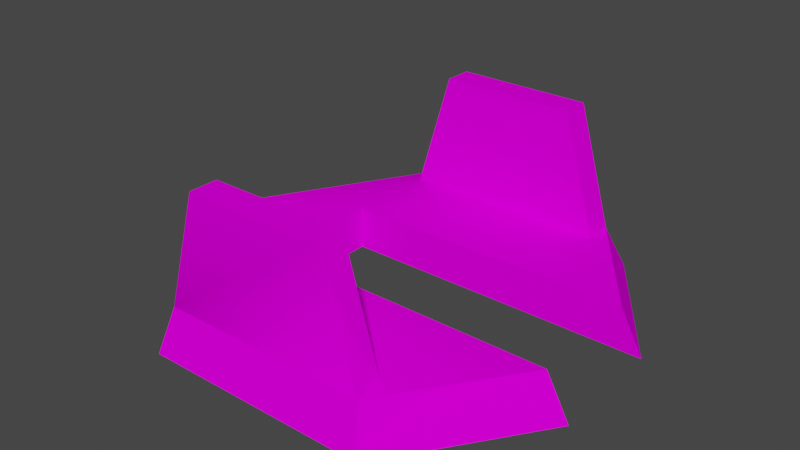 # Source: AVSentry_d4.blend  (saved by Blender 3.4.6; exported with 4.5.12 LTS)
import bpy
from mathutils import Matrix  # noqa: F401  (used for matrix-valued properties, if any)

bpy.ops.wm.read_factory_settings(use_empty=True)
scene = bpy.context.scene
scene.name = 'Scene'

# ---- images (referenced by path relative to the original .blend; pixels are not part of the script)
import os
ASSET_DIR = os.environ.get("B2B_ASSET_DIR", "")  # directory of the original .blend (textures are referenced by path, not embedded)
HERE = os.path.dirname(os.path.abspath(__file__))  # packed textures are extracted next to this script under _unpacked/

def load_image(name, relpath, width, height, colorspace="sRGB"):
    """Load a texture the original file referenced (path relative to the .blend, or extracted next to this script)."""
    p = next((c for c in (os.path.join(HERE, relpath), os.path.join(ASSET_DIR, relpath)) if relpath and os.path.exists(c)), "")
    if p:
        img = bpy.data.images.load(p, check_existing=True)
        img.name = name
    else:  # same state as the original file: an image datablock whose file is absent (Cycles renders it pink)
        img = bpy.data.images.new(name, width, height)
        img.source = "FILE"
        img.filepath = "//" + (relpath or name)
    img.colorspace_settings.name = colorspace
    return img
img_avsentry_d_dds = load_image('AVSentry_d.dds', 'avsentry_d.dds', 1024, 1024, 'sRGB')

# ---- materials (node trees are filled in below, after node groups)
mat_avsentry_d4_avsentry_d = bpy.data.materials.new('AVSENTRY_D4.AVSentry_d')
mat_avsentry_d4_avsentry_d.surface_render_method = 'BLENDED'
mat_avsentry_d4_avsentry_d.blend_method = 'BLEND'
mat_avsentry_d4_avsentry_d.use_transparency_overlap = False
mat_avsentry_d4_avsentry_d.show_transparent_back = False
mat_avsentry_d4_avsentry_d.use_transparent_shadow = False
mat_avsentry_d4_avsentry_d.diffuse_color = (1.0, 1.0, 1.0, 1.0)
mat_avsentry_d4_avsentry_d.specular_intensity = 0.0

# ---- material node trees
mat_avsentry_d4_avsentry_d.use_nodes = True; mat_avsentry_d4_avsentry_d.node_tree.nodes.clear()
_N = mat_avsentry_d4_avsentry_d.node_tree.nodes; _L = mat_avsentry_d4_avsentry_d.node_tree.links
n0 = _N.new('ShaderNodeBsdfPrincipled'); n0.name = 'Principled BSDF'; n0.location = (10, 300)
n0.distribution = 'GGX'
n0.subsurface_method = 'RANDOM_WALK_SKIN'
n0.inputs[3].default_value = 1.45
n0.inputs[13].default_value = 0.0
n0.inputs[27].default_value = (0.0, 0.0, 0.0, 1.0)
n0.inputs[28].default_value = 1.0
n1 = _N.new('ShaderNodeOutputMaterial'); n1.name = 'Material Output'; n1.location = (300, 300)
n2 = _N.new('ShaderNodeTexImage'); n2.name = 'Image Texture'; n2.location = (-300, 600)
n2.image = img_avsentry_d_dds
_L.new(n0.outputs[0], n1.inputs[0])
_L.new(n2.outputs[0], n0.inputs[0])
n1.is_active_output = True

# ---- world
world_world = bpy.data.worlds.new('World'); scene.world = world_world
world_world.use_nodes = True; world_world.node_tree.nodes.clear()
_N = world_world.node_tree.nodes; _L = world_world.node_tree.links
n0 = _N.new('ShaderNodeOutputWorld'); n0.name = 'World Output'; n0.location = (300, 300)
n1 = _N.new('ShaderNodeBackground'); n1.name = 'Background'; n1.location = (10, 300)
n1.inputs[0].default_value = (0.05088, 0.05088, 0.05088, 1.0)
_L.new(n1.outputs[0], n0.inputs[0])
n0.is_active_output = True
world_world.color = (0.05088, 0.05088, 0.05088)
world_world.use_sun_shadow = False
world_world.sun_shadow_jitter_overblur = 0.0

# ---- meshes
me_avsentry_d4 = bpy.data.meshes.new('AVSENTRY_D4')
me_avsentry_d4.from_pydata([(-2.192, -3.437, 0.9068), (-1.392, -3.437, 3.585), (1.634, -3.437, 3.585), (2.434, -3.437, 0.9068), (-2.195, -4.044, 0.9292), (2.425, -4.044, 0.9292), (1.634, -4.061, 3.585), (-1.392, -4.061, 3.585), (2.434, -3.437, 0.9068), (1.634, -3.437, 3.585), (1.634, -4.061, 3.585), (2.425, -4.044, 0.9292), (1.634, -3.437, 3.585), (-1.392, -3.437, 3.585), (-1.392, -4.061, 3.585), (1.634, -4.061, 3.585), (-1.392, -3.437, 3.585), (-2.192, -3.437, 0.9068), (-2.195, -4.044, 0.9292), (-1.392, -4.061, 3.585), (4.833, 1.322, -0.001266), (2.729, 4.351, -0.001266), (2.42, 3.965, 0.9517), (4.318, 1.322, 0.9517), (2.729, 4.351, -0.001266), (-2.331, 4.351, -0.001265), (-2.197, 3.965, 0.9517), (2.42, 3.965, 0.9517), (-2.331, 4.351, -0.001265), (-4.861, -0.03094, -0.001266), (-4.504, -0.03094, 0.9517), (-2.197, 3.965, 0.9517), (-4.861, -0.03094, -0.001266), (-2.331, -4.413, -0.001267), (-2.195, -4.044, 0.9292), (-4.504, -0.03094, 0.9517), (-2.331, -4.413, -0.001267), (2.729, -4.413, -0.001268), (2.425, -4.044, 0.9292), (-2.195, -4.044, 0.9292), (2.729, -4.413, -0.001268), (4.873, -1.311, -0.001267), (4.359, -1.311, 0.9517), (2.425, -4.044, 0.9292), (4.873, -1.311, -0.001267), (-2.224, -1.312, -0.001266), (-2.224, -1.312, 0.9517), (4.359, -1.311, 0.9517), (-2.224, -1.312, -0.001266), (-2.224, 1.322, -0.001266), (-2.224, 1.322, 0.9517), (-2.224, -1.312, 0.9517), (-2.224, 1.322, -0.001266), (4.833, 1.322, -0.001266), (4.318, 1.322, 0.9517), (-2.224, 1.322, 0.9517), (-2.224, 1.322, -0.001266), (2.729, 4.351, -0.001266), (4.833, 1.322, -0.001266), (-2.331, 4.351, -0.001265), (-4.861, -0.03094, -0.001266), (2.729, -4.413, -0.001268), (-2.224, -1.312, -0.001266), (4.873, -1.311, -0.001267), (-2.331, -4.413, -0.001267), (-2.224, 1.322, 0.9517), (4.318, 1.322, 0.9517), (2.42, 3.965, 0.9517), (-2.197, 3.965, 0.9517), (-4.504, -0.03094, 0.9517), (2.425, -4.044, 0.9292), (4.359, -1.311, 0.9517), (-2.224, -1.312, 0.9517), (-2.195, -4.044, 0.9292), (-2.844, -2.709, -0.001266), (-2.844, 2.791, -0.001265), (-2.978, 2.404, 0.8752), (2.42, 3.358, 0.9292), (1.62, 3.358, 3.607), (-1.406, 3.358, 3.607), (-2.206, 3.358, 0.9293), (2.42, 3.965, 0.9517), (-2.197, 3.965, 0.9517), (-1.406, 3.982, 3.607), (1.62, 3.982, 3.607), (-2.206, 3.358, 0.9293), (-1.406, 3.358, 3.607), (-1.406, 3.982, 3.607), (-2.197, 3.965, 0.9517), (-1.406, 3.358, 3.607), (1.62, 3.358, 3.607), (1.62, 3.982, 3.607), (-1.406, 3.982, 3.607), (1.62, 3.358, 3.607), (2.42, 3.358, 0.9292), (2.42, 3.965, 0.9517), (1.62, 3.982, 3.607)], [], [(1, 2, 0), (0, 2, 3), (5, 6, 4), (4, 6, 7), (9, 10, 8), (8, 10, 11), (13, 14, 12), (12, 14, 15), (17, 18, 16), (16, 18, 19), (21, 22, 20), (20, 22, 23), (25, 26, 24), (24, 26, 27), (29, 30, 28), (28, 30, 31), (33, 34, 32), (32, 34, 35), (37, 38, 36), (36, 38, 39), (41, 42, 40), (40, 42, 43), (45, 46, 44), (44, 46, 47), (49, 50, 48), (48, 50, 51), (53, 54, 52), (52, 54, 55), (58, 56, 57), (57, 56, 59), (59, 56, 60), (60, 56, 62), (60, 62, 64), (64, 62, 61), (61, 62, 63), (66, 67, 65), (65, 67, 68), (65, 68, 69), (65, 69, 72), (72, 69, 73), (72, 73, 70), (70, 71, 72), (75, 76, 74), (78, 79, 77), (77, 79, 80), (82, 83, 81), (81, 83, 84), (86, 87, 85), (85, 87, 88), (90, 91, 89), (89, 91, 92), (94, 95, 93), (93, 95, 96)])
_uv = me_avsentry_d4.uv_layers.new(name='UVMap')
_uv.uv.foreach_set('vector', [0.1379, 0.4563, 0.003661, 0.4563, 0.1396, 0.3128, 0.1396, 0.3128, 0.003661, 0.4563, 0.002029, 0.3128, 0.1396, 0.3128, 0.1379, 0.4563, 0.002029, 0.3128, 0.002029, 0.3128, 0.1379, 0.4563, 0.003661, 0.4563, 0.5279, 0.633, 0.4721, 0.633, 0.5279, 0.4582, 0.5279, 0.4582, 0.4721, 0.633, 0.4721, 0.4582, 0.5279, 0.633, 0.4721, 0.633, 0.5279, 0.4582, 0.5279, 0.4582, 0.4721, 0.633, 0.4721, 0.4582, 0.5279, 0.633, 0.4721, 0.633, 0.5279, 0.4582, 0.5279, 0.4582, 0.4721, 0.633, 0.4721, 0.4582, 0.668, 0.3256, 0.668, 0.4628, 0.2848, 0.3256, 0.2848, 0.3256, 0.668, 0.4628, 0.2848, 0.4628, 0.285, 0.3256, 0.285, 0.4628, 0.668, 0.3256, 0.668, 0.3256, 0.285, 0.4628, 0.668, 0.4628, 0.668, 0.3256, 0.668, 0.4628, 0.285, 0.3256, 0.285, 0.3256, 0.668, 0.4628, 0.285, 0.4628, 0.285, 0.3256, 0.285, 0.4628, 0.668, 0.3256, 0.668, 0.3256, 0.285, 0.4628, 0.668, 0.4628, 0.6681, 0.3256, 0.6681, 0.4628, 0.285, 0.3256, 0.285, 0.3256, 0.6681, 0.4628, 0.285, 0.4628, 0.2849, 0.3256, 0.2849, 0.4628, 0.6681, 0.3256, 0.6681, 0.3256, 0.2849, 0.4628, 0.6681, 0.4628, 0.6681, 0.3256, 0.6681, 0.4628, 0.2849, 0.3256, 0.2849, 0.3256, 0.6681, 0.4628, 0.2849, 0.4628, 0.2847, 0.3256, 0.2847, 0.4628, 0.6681, 0.3256, 0.6681, 0.3256, 0.2847, 0.4628, 0.6681, 0.4628, 0.6678, 0.3256, 0.6678, 0.4628, 0.2847, 0.3256, 0.2847, 0.3256, 0.6678, 0.4628, 0.2847, 0.4628, 0.3783, 0.6123, 0.2085, 0.6123, 0.3275, 0.709, 0.3275, 0.709, 0.2085, 0.6123, 0.2041, 0.709, 0.2041, 0.709, 0.2085, 0.6123, 0.1424, 0.5905, 0.1424, 0.5905, 0.2085, 0.6123, 0.2085, 0.5708, 0.1424, 0.5905, 0.2085, 0.5708, 0.2041, 0.472, 0.2041, 0.472, 0.2085, 0.5708, 0.3275, 0.472, 0.3275, 0.472, 0.2085, 0.5708, 0.3794, 0.5709, 0.3783, 0.6123, 0.3275, 0.709, 0.2085, 0.6123, 0.2085, 0.6123, 0.3275, 0.709, 0.2041, 0.709, 0.2085, 0.6123, 0.2041, 0.709, 0.1424, 0.5905, 0.2085, 0.6123, 0.1424, 0.5905, 0.2085, 0.5708, 0.2085, 0.5708, 0.1424, 0.5905, 0.2041, 0.472, 0.2085, 0.5708, 0.2041, 0.472, 0.3275, 0.472, 0.3275, 0.472, 0.3794, 0.5709, 0.2085, 0.5708, 0.3232, 0.0, 0.3232, 1.0, 0.2085, 0.0, 0.1379, 0.4563, 0.003661, 0.4563, 0.1396, 0.3128, 0.1396, 0.3128, 0.003661, 0.4563, 0.002029, 0.3128, 0.1396, 0.3128, 0.1379, 0.4563, 0.002029, 0.3128, 0.002029, 0.3128, 0.1379, 0.4563, 0.003661, 0.4563, 0.5279, 0.633, 0.4721, 0.633, 0.5279, 0.4582, 0.5279, 0.4582, 0.4721, 0.633, 0.4721, 0.4582, 0.5279, 0.633, 0.4721, 0.633, 0.5279, 0.4582, 0.5279, 0.4582, 0.4721, 0.633, 0.4721, 0.4582, 0.5279, 0.633, 0.4721, 0.633, 0.5279, 0.4582, 0.5279, 0.4582, 0.4721, 0.633, 0.4721, 0.4582])
me_avsentry_d4.materials.append(mat_avsentry_d4_avsentry_d)
me_avsentry_d4.update()
me_avsentry_d4.normals_split_custom_set([tuple(v) for v in zip(*[iter([-1.576e-07, 1.0, 4.707e-07, -1.576e-07, 1.0, 4.707e-07, -1.576e-07, 1.0, 4.707e-07, 0.0, 1.0, 3.849e-08, 0.0, 1.0, 3.849e-08, 0.0, 1.0, 3.849e-08, 0.4187, -0.8726, 0.2516, -1.215e-09, -1.0, -0.006457, -0.4797, -0.8595, 0.1763, -0.4798, -0.8595, 0.1763, 1.584e-07, -1.0, -0.006458, 1.584e-07, -1.0, -0.006458, 0.9582, 0.0, 0.2861, 0.9583, -0.00145, 0.2858, 0.9583, -0.00145, 0.2858, 0.9583, -0.001462, 0.2858, 0.9583, -0.001462, 0.2858, 0.3867, -0.007814, 0.9222, 2.525e-07, -7.641e-07, 1.0, 2.525e-07, -7.641e-07, 1.0, 2.525e-07, -7.641e-07, 1.0, -4.284e-08, 0.0, 1.0, -4.284e-08, 0.0, 1.0, -4.284e-08, 0.0, 1.0, -0.9581, 0.01472, 0.2861, -0.9577, 0.007368, 0.2876, -0.9577, 0.007368, 0.2876, -0.9577, 0.007352, 0.2876, -0.9577, 0.007352, 0.2877, -0.9573, 0.0, 0.2892, 0.7352, 0.5106, 0.4459, 0.7397, 0.5227, 0.4237, 0.7397, 0.5227, 0.4237, 0.7397, 0.5227, 0.4237, 0.7397, 0.5227, 0.4237, 0.7438, 0.5345, 0.4013, 6.299e-08, 0.9267, 0.3759, -5.785e-06, 0.9675, 0.2527, 6.299e-08, 0.9267, 0.3759, 6.904e-08, 0.9267, 0.3759, -6.559e-06, 0.9675, 0.2527, 4.306e-06, 0.9924, 0.1231, -0.8237, 0.4756, 0.3087, -0.8237, 0.4756, 0.3087, -0.8237, 0.4756, 0.3087, -0.8237, 0.4756, 0.3087, -0.8237, 0.4756, 0.3087, -0.8237, 0.4756, 0.3087, -0.8235, -0.4754, 0.3096, -0.4797, -0.8595, 0.1763, -0.8235, -0.4754, 0.3096, -0.8235, -0.4756, 0.3092, -0.4797, -0.8595, 0.1763, -0.8236, -0.4758, 0.3086, 1.765e-07, -0.9294, 0.369, 1.765e-07, -0.9294, 0.369, 1.765e-07, -0.9294, 0.369, 4.51e-08, -0.9294, 0.369, 4.51e-08, -0.9294, 0.369, 4.51e-08, -0.9294, 0.369, 0.7519, -0.5198, 0.4056, 0.7408, -0.52, 0.4252, 0.7408, -0.52, 0.4252, 0.7408, -0.52, 0.4253, 0.7408, -0.52, 0.4253, 0.4187, -0.8726, 0.2516, -0.0001441, 1.0, 0.0, -0.0001441, 1.0, 0.0, -0.0001441, 1.0, 0.0, -0.0001554, 1.0, -8.391e-05, -0.0001554, 1.0, -8.391e-05, -0.0001554, 1.0, -8.391e-05, 1.0, 0.0, 0.0, 1.0, 0.0, 0.0, 1.0, 0.0, 0.0, 1.0, -1.062e-07, 0.0, 1.0, -1.062e-07, 0.0, 1.0, -1.062e-07, 0.0, 5.068e-08, -1.0, -5.673e-07, 5.068e-08, -1.0, -5.673e-07, 5.068e-08, -1.0, -5.673e-07, 0.0, -1.0, 0.0, 0.0, -1.0, 0.0, 0.0, -1.0, 0.0, -6.756e-08, 1.892e-07, -1.0, -6.756e-08, 1.892e-07, -1.0, -6.756e-08, 1.892e-07, -1.0, -1.649e-07, 3.484e-07, -1.0, -1.649e-07, 3.484e-07, -1.0, -1.649e-07, 3.484e-07, -1.0, -1.786e-07, 3.479e-07, -1.0, -1.786e-07, 3.479e-07, -1.0, -1.786e-07, 3.479e-07, -1.0, -4.643e-08, 9.048e-08, -1.0, -4.643e-08, 9.048e-08, -1.0, -4.643e-08, 9.048e-08, -1.0, -1.534e-08, 1.543e-07, -1.0, -1.534e-08, 1.543e-07, -1.0, -1.534e-08, 1.543e-07, -1.0, -2.355e-07, 1.619e-07, -1.0, -2.355e-07, 1.619e-07, -1.0, -2.355e-07, 1.619e-07, -1.0, -1.848e-07, 2.43e-07, -1.0, -1.848e-07, 2.43e-07, -1.0, -1.848e-07, 2.43e-07, -1.0, 1.103e-07, -1.921e-07, 1.0, 1.103e-07, -1.921e-07, 1.0, 1.103e-07, -1.921e-07, 1.0, 1.954e-07, -3.176e-07, 1.0, 1.954e-07, -3.176e-07, 1.0, -0.3867, 0.001172, 0.9222, 1.592e-07, -3.177e-07, 1.0, -0.3867, 0.001204, 0.9222, -0.00155, -0.002759, 1.0, 3.968e-08, -2.262e-07, 1.0, -0.00155, -0.002758, 1.0, -0.001161, -0.006172, 1.0, -0.001158, -0.00618, 1.0, -0.001552, -0.002761, 1.0, -0.00259, -0.008256, 1.0, -0.001113, -0.006269, 1.0, -0.002349, -0.008253, 1.0, 0.3867, -0.007831, 0.9222, 0.3867, -0.007812, 0.9222, 1.388e-06, -0.008226, 1.0, -0.001019, -0.006435, 1.0, 0.4317, 0.7991, 0.4184, 0.8634, 0.3995, 0.3081, 0.9885, 0.0, 0.151, -1.576e-07, -1.0, -2.353e-07, -1.576e-07, -1.0, -2.353e-07, -1.576e-07, -1.0, -2.353e-07, -3.608e-07, -1.0, -1.925e-07, -3.608e-07, -1.0, -1.925e-07, -3.608e-07, -1.0, -1.925e-07, -1.319e-05, 0.9675, 0.2528, -6.077e-10, 1.0, -0.006457, 8.913e-06, 0.9924, 0.1231, 1.241e-06, 0.9924, 0.1231, 1.574e-07, 1.0, -0.006457, 1.574e-07, 1.0, -0.006457, -0.9582, 0.0, 0.2861, -0.9583, 0.00117, 0.2859, -0.9583, 0.001357, 0.2858, -0.9583, 0.001743, 0.2857, -0.9583, 0.001743, 0.2857, -0.3867, 0.001147, 0.9222, 0.0, -7.641e-07, 1.0, 0.0, -7.641e-07, 1.0, 0.0, -7.641e-07, 1.0, -5.419e-08, 0.0, 1.0, -5.419e-08, 0.0, 1.0, -5.419e-08, 0.0, 1.0, 0.9581, -0.01004, 0.2861, 0.9579, -0.005033, 0.2872, 0.9579, -0.005033, 0.2872, 0.9579, -0.005058, 0.2872, 0.9579, -0.005058, 0.2872, 0.9576, 0.0, 0.2882])] * 3)])

# ---- objects
ob_avsentry_d4 = bpy.data.objects.new('AVSENTRY_D4', me_avsentry_d4)

# ---- transforms, parenting, visibility, modifiers, constraints
ob_avsentry_d4.location = (0.0, 0.0, 0.0)
ob_avsentry_d4.use_empty_image_alpha = True

# ---- collection membership
scene.collection.objects.link(ob_avsentry_d4)

# ---- scene / render settings (as saved in the file)
scene.frame_start = 1; scene.frame_end = 250; scene.frame_set(1)
scene.render.engine = 'BLENDER_EEVEE_NEXT'
scene.cycles.sampling_pattern = 'TABULATED_SOBOL'
scene.cycles.use_light_tree = False
scene.view_settings.view_transform = 'Filmic'
bpy.context.view_layer.update()

# ---- added for rendering (the .blend has no active camera and no usable light): camera, sun
cam_auto = bpy.data.cameras.new('AutoCamera')
cam_auto.lens = 50.0
cam_auto.sensor_width = 36.0
cam_auto.clip_end = 1000.0
ob_auto_camera = bpy.data.objects.new('AutoCamera', cam_auto)
scene.collection.objects.link(ob_auto_camera)
ob_auto_camera.location = (12.577, -15.1162, 11.8598)
ob_auto_camera.rotation_euler = (1.09748, -7.21219e-08, 0.694738)
scene.camera = ob_auto_camera
light_auto_sun = bpy.data.lights.new('AutoSun', 'SUN')
light_auto_sun.energy = 3.0
light_auto_sun.angle = 0.0523599
ob_auto_sun = bpy.data.objects.new('AutoSun', light_auto_sun)
scene.collection.objects.link(ob_auto_sun)
ob_auto_sun.rotation_euler = (0.872665, 0.174533, 0.523599)
bpy.context.view_layer.update()

